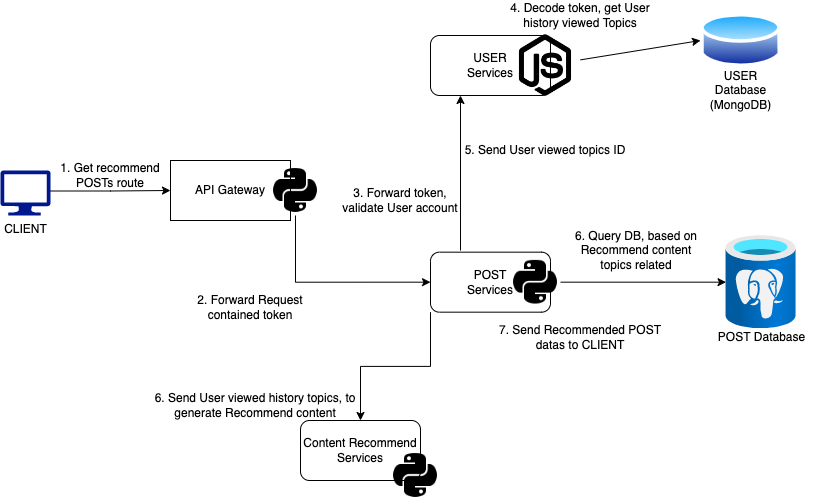

The diagram above was exported from draw.io. Its source (the exported page's mxGraphModel, read from the mxfile embedded in the PNG):
<mxGraphModel dx="1135" dy="695" grid="1" gridSize="10" guides="1" tooltips="1" connect="1" arrows="1" fold="1" page="1" pageScale="1" pageWidth="827" pageHeight="1169" math="0" shadow="0">
  <root>
    <mxCell id="0" />
    <mxCell id="1" parent="0" />
    <mxCell id="4wrVzvMIaNrZcfm1TAPL-19" style="edgeStyle=orthogonalEdgeStyle;rounded=0;orthogonalLoop=1;jettySize=auto;html=1;entryX=0;entryY=0.5;entryDx=0;entryDy=0;exitX=0.5;exitY=1;exitDx=0;exitDy=0;" parent="1" source="4wrVzvMIaNrZcfm1TAPL-4" target="4wrVzvMIaNrZcfm1TAPL-12" edge="1">
      <mxGeometry relative="1" as="geometry" />
    </mxCell>
    <mxCell id="4wrVzvMIaNrZcfm1TAPL-3" value="API Gateway" style="rounded=0;whiteSpace=wrap;html=1;" parent="1" vertex="1">
      <mxGeometry x="170" y="320" width="120" height="60" as="geometry" />
    </mxCell>
    <mxCell id="4wrVzvMIaNrZcfm1TAPL-4" value="" style="shape=image;html=1;verticalAlign=top;verticalLabelPosition=bottom;labelBackgroundColor=#ffffff;imageAspect=0;aspect=fixed;image=https://cdn1.iconfinder.com/data/icons/ionicons-fill-vol-2/512/logo-python-128.png" parent="1" vertex="1">
      <mxGeometry x="270" y="325.01" width="49.99" height="49.99" as="geometry" />
    </mxCell>
    <mxCell id="4wrVzvMIaNrZcfm1TAPL-7" style="edgeStyle=orthogonalEdgeStyle;rounded=0;orthogonalLoop=1;jettySize=auto;html=1;" parent="1" target="4wrVzvMIaNrZcfm1TAPL-3" edge="1">
      <mxGeometry relative="1" as="geometry">
        <mxPoint x="50" y="350.5" as="sourcePoint" />
      </mxGeometry>
    </mxCell>
    <mxCell id="4wrVzvMIaNrZcfm1TAPL-8" value="USER&lt;br&gt;Services" style="rounded=1;whiteSpace=wrap;html=1;" parent="1" vertex="1">
      <mxGeometry x="430" y="194.99" width="120" height="60" as="geometry" />
    </mxCell>
    <mxCell id="4wrVzvMIaNrZcfm1TAPL-9" value="" style="shape=image;html=1;verticalAlign=top;verticalLabelPosition=bottom;labelBackgroundColor=#ffffff;imageAspect=0;aspect=fixed;image=https://cdn1.iconfinder.com/data/icons/ionicons-fill-vol-2/512/logo-nodejs-128.png" parent="1" vertex="1">
      <mxGeometry x="510" y="190" width="69.99" height="69.99" as="geometry" />
    </mxCell>
    <mxCell id="4wrVzvMIaNrZcfm1TAPL-10" value="&lt;span style=&quot;&quot;&gt;USER&lt;/span&gt;&lt;br style=&quot;&quot;&gt;&lt;span style=&quot;&quot;&gt;Database&lt;/span&gt;&lt;br&gt;(MongoDB)" style="text;html=1;align=center;verticalAlign=middle;resizable=0;points=[];autosize=1;strokeColor=none;fillColor=none;" parent="1" vertex="1">
      <mxGeometry x="700" y="220" width="80" height="60" as="geometry" />
    </mxCell>
    <mxCell id="4wrVzvMIaNrZcfm1TAPL-11" value="" style="aspect=fixed;perimeter=ellipsePerimeter;html=1;align=center;shadow=0;dashed=0;spacingTop=3;image;image=img/lib/active_directory/database.svg;" parent="1" vertex="1">
      <mxGeometry x="700.0000000000001" y="170" width="81.08" height="60" as="geometry" />
    </mxCell>
    <mxCell id="Rwa03y1O_MhW99VThy3X-4" style="edgeStyle=orthogonalEdgeStyle;rounded=0;orthogonalLoop=1;jettySize=auto;html=1;exitX=0;exitY=1;exitDx=0;exitDy=0;entryX=0.5;entryY=0;entryDx=0;entryDy=0;" edge="1" parent="1" source="4wrVzvMIaNrZcfm1TAPL-12" target="Rwa03y1O_MhW99VThy3X-2">
      <mxGeometry relative="1" as="geometry" />
    </mxCell>
    <mxCell id="4wrVzvMIaNrZcfm1TAPL-12" value="POST&lt;br&gt;Services" style="rounded=1;whiteSpace=wrap;html=1;" parent="1" vertex="1">
      <mxGeometry x="430" y="411.67" width="120" height="60" as="geometry" />
    </mxCell>
    <mxCell id="4wrVzvMIaNrZcfm1TAPL-13" value="" style="shape=image;html=1;verticalAlign=top;verticalLabelPosition=bottom;labelBackgroundColor=#ffffff;imageAspect=0;aspect=fixed;image=https://cdn1.iconfinder.com/data/icons/ionicons-fill-vol-2/512/logo-python-128.png" parent="1" vertex="1">
      <mxGeometry x="510" y="416.68" width="49.99" height="49.99" as="geometry" />
    </mxCell>
    <mxCell id="4wrVzvMIaNrZcfm1TAPL-14" value="&lt;span style=&quot;&quot;&gt;POST Database&lt;/span&gt;" style="text;html=1;align=center;verticalAlign=middle;resizable=0;points=[];autosize=1;strokeColor=none;fillColor=none;" parent="1" vertex="1">
      <mxGeometry x="705.54" y="481.66999999999996" width="110" height="30" as="geometry" />
    </mxCell>
    <mxCell id="4wrVzvMIaNrZcfm1TAPL-15" value="" style="aspect=fixed;html=1;points=[];align=center;image;fontSize=12;image=img/lib/azure2/databases/Azure_Database_PostgreSQL_Server.svg;" parent="1" vertex="1">
      <mxGeometry x="725.54" y="395.01" width="70" height="93.33" as="geometry" />
    </mxCell>
    <mxCell id="4wrVzvMIaNrZcfm1TAPL-17" value="" style="endArrow=classic;html=1;rounded=0;entryX=0;entryY=0.5;entryDx=0;entryDy=0;" parent="1" source="4wrVzvMIaNrZcfm1TAPL-9" target="4wrVzvMIaNrZcfm1TAPL-11" edge="1">
      <mxGeometry width="50" height="50" relative="1" as="geometry">
        <mxPoint x="390" y="410" as="sourcePoint" />
        <mxPoint x="440" y="360" as="targetPoint" />
      </mxGeometry>
    </mxCell>
    <mxCell id="4wrVzvMIaNrZcfm1TAPL-21" value="" style="endArrow=classic;html=1;rounded=0;" parent="1" source="4wrVzvMIaNrZcfm1TAPL-13" target="4wrVzvMIaNrZcfm1TAPL-15" edge="1">
      <mxGeometry width="50" height="50" relative="1" as="geometry">
        <mxPoint x="390" y="410" as="sourcePoint" />
        <mxPoint x="440" y="360" as="targetPoint" />
      </mxGeometry>
    </mxCell>
    <mxCell id="4wrVzvMIaNrZcfm1TAPL-22" value="&lt;font style=&quot;font-size: 12px;&quot;&gt;1. Get recommend POSTs route&lt;/font&gt;" style="text;html=1;strokeColor=none;fillColor=none;align=center;verticalAlign=middle;whiteSpace=wrap;rounded=0;" parent="1" vertex="1">
      <mxGeometry x="50" y="320" width="120" height="30" as="geometry" />
    </mxCell>
    <mxCell id="4wrVzvMIaNrZcfm1TAPL-23" value="3. Forward token, validate User account" style="text;html=1;strokeColor=none;fillColor=none;align=center;verticalAlign=middle;whiteSpace=wrap;rounded=0;" parent="1" vertex="1">
      <mxGeometry x="330" y="345" width="140" height="30" as="geometry" />
    </mxCell>
    <mxCell id="4wrVzvMIaNrZcfm1TAPL-24" value="4. Decode token, get User history viewed Topics" style="text;html=1;strokeColor=none;fillColor=none;align=center;verticalAlign=middle;whiteSpace=wrap;rounded=0;" parent="1" vertex="1">
      <mxGeometry x="500" y="160" width="160" height="30" as="geometry" />
    </mxCell>
    <mxCell id="4wrVzvMIaNrZcfm1TAPL-25" value="7. Send Recommended POST datas to CLIENT" style="text;html=1;strokeColor=none;fillColor=none;align=center;verticalAlign=middle;whiteSpace=wrap;rounded=0;" parent="1" vertex="1">
      <mxGeometry x="484.99999999999994" y="481.67" width="190" height="30" as="geometry" />
    </mxCell>
    <mxCell id="4wrVzvMIaNrZcfm1TAPL-26" value="6. Query DB, based on Recommend content topics related" style="text;html=1;strokeColor=none;fillColor=none;align=center;verticalAlign=middle;whiteSpace=wrap;rounded=0;" parent="1" vertex="1">
      <mxGeometry x="565.54" y="395.01" width="140" height="30" as="geometry" />
    </mxCell>
    <mxCell id="poYwrOX8kImVW_aTvRvO-1" value="" style="endArrow=classic;html=1;rounded=0;entryX=0.5;entryY=1;entryDx=0;entryDy=0;" parent="1" edge="1">
      <mxGeometry width="50" height="50" relative="1" as="geometry">
        <mxPoint x="459.99" y="410" as="sourcePoint" />
        <mxPoint x="459.99" y="254.99" as="targetPoint" />
      </mxGeometry>
    </mxCell>
    <mxCell id="poYwrOX8kImVW_aTvRvO-2" value="2. Forward Request contained token" style="text;html=1;strokeColor=none;fillColor=none;align=center;verticalAlign=middle;whiteSpace=wrap;rounded=0;" parent="1" vertex="1">
      <mxGeometry x="190" y="451.67" width="120" height="30" as="geometry" />
    </mxCell>
    <mxCell id="mKK-kmbbodgGbtynxtC3-1" value="CLIENT" style="sketch=0;aspect=fixed;pointerEvents=1;shadow=0;dashed=0;html=1;strokeColor=none;labelPosition=center;verticalLabelPosition=bottom;verticalAlign=top;align=center;fillColor=#00188D;shape=mxgraph.azure.computer" parent="1" vertex="1">
      <mxGeometry y="330" width="50" height="45" as="geometry" />
    </mxCell>
    <mxCell id="mKK-kmbbodgGbtynxtC3-2" value="5. Send User viewed topics ID" style="text;html=1;strokeColor=none;fillColor=none;align=center;verticalAlign=middle;whiteSpace=wrap;rounded=0;" parent="1" vertex="1">
      <mxGeometry x="454.99" y="295.01" width="180" height="30" as="geometry" />
    </mxCell>
    <mxCell id="Rwa03y1O_MhW99VThy3X-2" value="Content Recommend Services" style="rounded=1;whiteSpace=wrap;html=1;" vertex="1" parent="1">
      <mxGeometry x="300" y="580" width="120" height="60" as="geometry" />
    </mxCell>
    <mxCell id="Rwa03y1O_MhW99VThy3X-3" value="" style="shape=image;html=1;verticalAlign=top;verticalLabelPosition=bottom;labelBackgroundColor=#ffffff;imageAspect=0;aspect=fixed;image=https://cdn1.iconfinder.com/data/icons/ionicons-fill-vol-2/512/logo-python-128.png" vertex="1" parent="1">
      <mxGeometry x="390" y="610" width="49.99" height="49.99" as="geometry" />
    </mxCell>
    <mxCell id="Rwa03y1O_MhW99VThy3X-5" value="6. Send User viewed history topics, to generate Recommend content" style="text;html=1;strokeColor=none;fillColor=none;align=center;verticalAlign=middle;whiteSpace=wrap;rounded=0;" vertex="1" parent="1">
      <mxGeometry x="150" y="550" width="209.99" height="30" as="geometry" />
    </mxCell>
  </root>
</mxGraphModel>